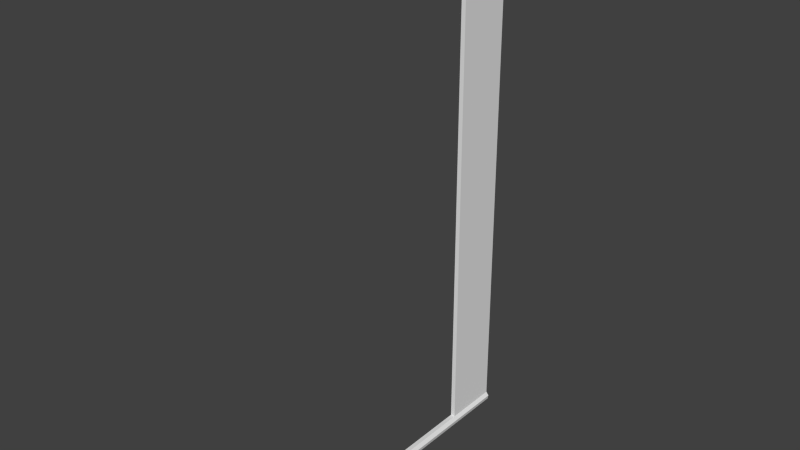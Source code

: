 # Source: goal.blend  (saved by Blender 2.72.0; exported with 4.5.12 LTS)
import bpy
from mathutils import Matrix  # noqa: F401  (used for matrix-valued properties, if any)

bpy.ops.wm.read_factory_settings(use_empty=True)
scene = bpy.context.scene
scene.name = 'Scene'

# ---- collections
col_collection_2 = bpy.data.collections.new('Collection 2'); scene.collection.children.link(col_collection_2)

# ---- world
world_world = bpy.data.worlds.new('World'); scene.world = world_world
world_world.color = (0.05088, 0.05088, 0.05088)
world_world.use_sun_shadow = False
world_world.sun_shadow_jitter_overblur = 0.0
world_world.cycles.sampling_method = 'MANUAL'
world_world.cycles.sample_map_resolution = 256

# ---- meshes
me_cylinder = bpy.data.meshes.new('Cylinder')
me_cylinder.from_pydata([(5.065e-09, -1.431e-06, -7.288), (5.065e-09, 7.785, -7.288), (0.1104, -1.907e-06, -7.235), (0.1104, 7.785, -7.235), (0.1376, -1.907e-06, -7.115), (0.1376, 7.785, -7.115), (0.06125, -9.537e-07, -7.019), (0.06125, 7.785, -7.019), (-0.06125, -9.537e-07, -7.019), (-0.06125, 7.785, -7.019), (-0.1376, -1.907e-06, -7.115), (-0.1376, 7.785, -7.115), (-0.1104, -1.907e-06, -7.235), (-0.1104, 7.785, -7.235), (0.06125, 6.239, -7.019), (-0.06125, 7.785, -4.768e-07), (-0.06125, 6.239, -7.019), (0.06125, 7.785, -4.768e-07), (0.06125, 6.239, -4.768e-07), (-0.06125, 6.239, -4.768e-07), (-0.06125, 6.239, -0.9811), (-0.06125, 6.239, -1.987), (-0.06125, 6.239, -2.994), (-0.06125, 6.239, -4.0), (-0.06125, 6.239, -5.007), (-0.06125, 6.239, -6.013), (0.06125, 6.239, -6.013), (0.06125, 6.239, -5.007), (0.06125, 6.239, -4.0), (0.06125, 6.239, -2.994), (0.06125, 6.239, -1.987), (0.06125, 6.239, -0.9811), (-0.06125, 7.785, -0.9811), (-0.06125, 7.785, -1.987), (-0.06125, 7.785, -2.994), (-0.06125, 7.785, -4.0), (-0.06125, 7.785, -5.007), (-0.06125, 7.785, -6.013), (0.06125, 7.785, -0.9811), (0.06125, 7.785, -1.987), (0.06125, 7.785, -2.994), (0.06125, 7.785, -4.0), (0.06125, 7.785, -5.007), (0.06125, 7.785, -6.013), (0.06125, 7.012, -7.019), (-0.06125, 7.012, -7.019), (0.06125, 7.012, -4.768e-07), (-0.06125, 7.012, -4.768e-07), (-0.06125, 7.012, -6.013), (-0.06125, 7.012, -5.007), (-0.06125, 7.012, -4.0), (-0.06125, 7.012, -2.994), (-0.06125, 7.012, -1.987), (-0.06125, 7.012, -0.9811), (0.06125, 7.012, -6.013), (0.06125, 7.012, -5.007), (0.06125, 7.012, -4.0), (0.06125, 7.012, -2.994), (0.06125, 7.012, -1.987), (0.06125, 7.012, -0.9811), (5.065e-09, -4.768e-07, 7.288), (5.065e-09, 7.785, 7.288), (0.1104, -4.768e-07, 7.235), (0.1104, 7.785, 7.235), (0.1376, -4.768e-07, 7.115), (0.1376, 7.785, 7.115), (0.06125, -4.768e-07, 7.019), (0.06125, 7.785, 7.019), (-0.06125, -4.768e-07, 7.019), (-0.06125, 7.785, 7.019), (-0.1376, -4.768e-07, 7.115), (-0.1376, 7.785, 7.115), (-0.1104, -4.768e-07, 7.235), (-0.1104, 7.785, 7.235), (0.06125, 6.239, 7.019), (-0.06125, 6.239, 7.019), (-0.06125, 6.239, 0.9811), (-0.06125, 6.239, 1.987), (-0.06125, 6.239, 2.994), (-0.06125, 6.239, 4.0), (-0.06125, 6.239, 5.007), (-0.06125, 6.239, 6.013), (0.06125, 6.239, 6.013), (0.06125, 6.239, 5.007), (0.06125, 6.239, 4.0), (0.06125, 6.239, 2.994), (0.06125, 6.239, 1.987), (0.06125, 6.239, 0.9811), (-0.06125, 7.785, 0.9811), (-0.06125, 7.785, 1.987), (-0.06125, 7.785, 2.994), (-0.06125, 7.785, 4.0), (-0.06125, 7.785, 5.007), (-0.06125, 7.785, 6.013), (0.06125, 7.785, 0.9811), (0.06125, 7.785, 1.987), (0.06125, 7.785, 2.994), (0.06125, 7.785, 4.0), (0.06125, 7.785, 5.007), (0.06125, 7.785, 6.013), (0.06125, 7.012, 7.019), (-0.06125, 7.012, 7.019), (-0.06125, 7.012, 6.013), (-0.06125, 7.012, 5.007), (-0.06125, 7.012, 4.0), (-0.06125, 7.012, 2.994), (-0.06125, 7.012, 1.987), (-0.06125, 7.012, 0.9811), (0.06125, 7.012, 6.013), (0.06125, 7.012, 5.007), (0.06125, 7.012, 4.0), (0.06125, 7.012, 2.994), (0.06125, 7.012, 1.987), (0.06125, 7.012, 0.9811)], [], [(0, 1, 3, 2), (2, 3, 5, 4), (4, 5, 7, 44, 14, 6), (8, 16, 45, 9, 11, 10), (3, 1, 13, 11, 9, 7, 5), (12, 13, 1, 0), (10, 11, 13, 12), (0, 2, 4, 6, 8, 10, 12), (53, 20, 19, 47), (6, 14, 16, 8), (20, 31, 18, 19), (38, 32, 15, 17), (59, 38, 17, 46), (45, 16, 25, 48), (48, 25, 24, 49), (49, 24, 23, 50), (50, 23, 22, 51), (51, 22, 21, 52), (52, 21, 20, 53), (16, 14, 26, 25), (25, 26, 27, 24), (24, 27, 28, 23), (23, 28, 29, 22), (22, 29, 30, 21), (21, 30, 31, 20), (7, 9, 37, 43), (43, 37, 36, 42), (42, 36, 35, 41), (41, 35, 34, 40), (40, 34, 33, 39), (39, 33, 32, 38), (44, 7, 43, 54), (54, 43, 42, 55), (55, 42, 41, 56), (56, 41, 40, 57), (57, 40, 39, 58), (58, 39, 38, 59), (32, 53, 47, 15), (31, 59, 46, 18), (9, 45, 48, 37), (37, 48, 49, 36), (36, 49, 50, 35), (35, 50, 51, 34), (34, 51, 52, 33), (33, 52, 53, 32), (14, 44, 54, 26), (26, 54, 55, 27), (27, 55, 56, 28), (28, 56, 57, 29), (29, 57, 58, 30), (30, 58, 59, 31), (60, 62, 63, 61), (62, 64, 65, 63), (64, 66, 74, 100, 67, 65), (68, 70, 71, 69, 101, 75), (63, 65, 67, 69, 71, 73, 61), (72, 60, 61, 73), (70, 72, 73, 71), (60, 72, 70, 68, 66, 64, 62), (107, 47, 19, 76), (66, 68, 75, 74), (87, 18, 46, 113), (94, 17, 15, 88), (113, 46, 17, 94), (101, 102, 81, 75), (102, 103, 80, 81), (103, 104, 79, 80), (104, 105, 78, 79), (105, 106, 77, 78), (106, 107, 76, 77), (75, 81, 82, 74), (81, 80, 83, 82), (80, 79, 84, 83), (79, 78, 85, 84), (78, 77, 86, 85), (77, 76, 87, 86), (67, 99, 93, 69), (99, 98, 92, 93), (98, 97, 91, 92), (97, 96, 90, 91), (96, 95, 89, 90), (95, 94, 88, 89), (100, 108, 99, 67), (108, 109, 98, 99), (109, 110, 97, 98), (110, 111, 96, 97), (111, 112, 95, 96), (112, 113, 94, 95), (88, 15, 47, 107), (76, 19, 18, 87), (69, 93, 102, 101), (93, 92, 103, 102), (92, 91, 104, 103), (91, 90, 105, 104), (90, 89, 106, 105), (89, 88, 107, 106), (74, 82, 108, 100), (82, 83, 109, 108), (83, 84, 110, 109), (84, 85, 111, 110), (85, 86, 112, 111), (86, 87, 113, 112)])
_uv = me_cylinder.uv_layers.new(name='UVMap')
_uv.uv.foreach_set('vector', [0.7735, 0.6808, 0.7735, 0.8311, 0.7613, 0.8311, 0.7613, 0.6808, 0.7613, 0.6808, 0.7613, 0.8311, 0.7417, 0.8311, 0.7417, 0.6808, 0.666, 0.8311, 0.666, 0.6808, 0.6782, 0.6808, 0.6782, 0.6957, 0.6782, 0.7106, 0.6782, 0.8311, 0.6978, 0.8311, 0.6978, 0.7106, 0.6978, 0.6957, 0.6978, 0.6808, 0.71, 0.6808, 0.71, 0.8311, 0.7819, 0.6856, 0.7735, 0.6834, 0.7819, 0.6813, 0.801, 0.6808, 0.8163, 0.6822, 0.8163, 0.6846, 0.801, 0.6861, 0.7221, 0.6808, 0.7221, 0.8311, 0.71, 0.8311, 0.71, 0.6808, 0.7417, 0.6808, 0.7417, 0.8311, 0.7221, 0.8311, 0.7221, 0.6808, 0.8163, 0.6876, 0.8163, 0.6899, 0.801, 0.6914, 0.7819, 0.6909, 0.7735, 0.6887, 0.7819, 0.6866, 0.801, 0.6861, 0.7332, 0.4697, 0.7564, 0.4697, 0.7564, 0.4992, 0.7332, 0.4992, 0.6782, 0.8311, 0.6782, 0.7106, 0.6978, 0.7106, 0.6978, 0.8311, 0.7833, 0.4992, 0.7796, 0.4992, 0.7796, 0.4697, 0.7833, 0.4697, 0.9277, 0.8283, 0.9241, 0.8283, 0.9241, 0.7987, 0.9277, 0.7987, 0.8505, 0.8283, 0.8273, 0.8283, 0.8273, 0.7987, 0.8505, 0.7987, 0.71, 0.4093, 0.7332, 0.4093, 0.7332, 0.4395, 0.71, 0.4395, 0.8505, 0.7684, 0.8738, 0.7684, 0.8738, 0.7987, 0.8505, 0.7987, 0.6868, 0.4093, 0.71, 0.4093, 0.71, 0.4395, 0.6868, 0.4395, 0.8971, 0.7684, 0.9204, 0.7684, 0.9204, 0.7987, 0.8971, 0.7987, 0.7796, 0.4395, 0.8028, 0.4395, 0.8028, 0.4697, 0.7796, 0.4697, 0.9204, 0.7079, 0.9436, 0.7079, 0.9436, 0.7381, 0.9204, 0.7381, 0.8065, 0.3489, 0.8102, 0.3489, 0.8102, 0.3791, 0.8065, 0.3791, 0.9743, 0.6776, 0.978, 0.6776, 0.978, 0.7079, 0.9743, 0.7079, 0.8028, 0.4093, 0.8065, 0.4093, 0.8065, 0.4395, 0.8028, 0.4395, 0.9669, 0.7079, 0.9706, 0.7079, 0.9706, 0.7381, 0.9669, 0.7381, 0.8028, 0.3791, 0.8065, 0.3791, 0.8065, 0.4093, 0.8028, 0.4093, 0.9669, 0.7684, 0.9706, 0.7684, 0.9706, 0.7987, 0.9669, 0.7987, 0.9743, 0.7381, 0.9706, 0.7381, 0.9706, 0.7079, 0.9743, 0.7079, 0.8139, 0.4697, 0.8102, 0.4697, 0.8102, 0.4395, 0.8139, 0.4395, 0.978, 0.7684, 0.9743, 0.7684, 0.9743, 0.7381, 0.978, 0.7381, 0.8102, 0.4697, 0.8065, 0.4697, 0.8065, 0.4395, 0.8102, 0.4395, 0.978, 0.7381, 0.9743, 0.7381, 0.9743, 0.7079, 0.978, 0.7079, 0.8102, 0.4395, 0.8065, 0.4395, 0.8065, 0.4093, 0.8102, 0.4093, 0.9669, 0.7987, 0.9436, 0.7987, 0.9436, 0.7684, 0.9669, 0.7684, 0.7796, 0.4395, 0.7564, 0.4395, 0.7564, 0.4093, 0.7796, 0.4093, 0.8505, 0.7987, 0.8273, 0.7987, 0.8273, 0.7684, 0.8505, 0.7684, 0.7564, 0.4395, 0.7796, 0.4395, 0.7796, 0.4697, 0.7564, 0.4697, 0.8738, 0.7381, 0.8971, 0.7381, 0.8971, 0.7684, 0.8738, 0.7684, 0.7796, 0.4093, 0.8028, 0.4093, 0.8028, 0.4395, 0.7796, 0.4395, 0.8505, 0.7987, 0.8738, 0.7987, 0.8738, 0.8283, 0.8505, 0.8283, 0.7332, 0.4992, 0.71, 0.4992, 0.71, 0.4697, 0.7332, 0.4697, 0.8971, 0.6776, 0.9204, 0.6776, 0.9204, 0.7079, 0.8971, 0.7079, 0.6868, 0.4395, 0.71, 0.4395, 0.71, 0.4697, 0.6868, 0.4697, 0.8971, 0.7079, 0.9204, 0.7079, 0.9204, 0.7381, 0.8971, 0.7381, 0.6868, 0.3791, 0.71, 0.3791, 0.71, 0.4093, 0.6868, 0.4093, 0.8738, 0.7684, 0.8971, 0.7684, 0.8971, 0.7987, 0.8738, 0.7987, 0.6636, 0.3489, 0.6868, 0.3489, 0.6868, 0.3791, 0.6636, 0.3791, 0.7564, 0.4697, 0.7332, 0.4697, 0.7332, 0.4395, 0.7564, 0.4395, 0.8738, 0.7079, 0.8505, 0.7079, 0.8505, 0.6776, 0.8738, 0.6776, 0.71, 0.3791, 0.6868, 0.3791, 0.6868, 0.3489, 0.71, 0.3489, 0.9436, 0.7684, 0.9204, 0.7684, 0.9204, 0.7381, 0.9436, 0.7381, 0.71, 0.3489, 0.7332, 0.3489, 0.7332, 0.3791, 0.71, 0.3791, 0.8738, 0.7684, 0.8505, 0.7684, 0.8505, 0.7381, 0.8738, 0.7381, 0.7735, 0.6808, 0.7613, 0.6808, 0.7613, 0.8311, 0.7735, 0.8311, 0.7613, 0.6808, 0.7417, 0.6808, 0.7417, 0.8311, 0.7613, 0.8311, 0.666, 0.8311, 0.6782, 0.8311, 0.6782, 0.7106, 0.6782, 0.6957, 0.6782, 0.6808, 0.666, 0.6808, 0.6978, 0.8311, 0.71, 0.8311, 0.71, 0.6808, 0.6978, 0.6808, 0.6978, 0.6957, 0.6978, 0.7106, 0.7819, 0.6856, 0.801, 0.6861, 0.8163, 0.6846, 0.8163, 0.6822, 0.801, 0.6808, 0.7819, 0.6813, 0.7735, 0.6834, 0.7221, 0.6808, 0.71, 0.6808, 0.71, 0.8311, 0.7221, 0.8311, 0.7417, 0.6808, 0.7221, 0.6808, 0.7221, 0.8311, 0.7417, 0.8311, 0.8163, 0.6876, 0.801, 0.6861, 0.7819, 0.6866, 0.7735, 0.6887, 0.7819, 0.6909, 0.801, 0.6914, 0.8163, 0.6899, 0.8738, 0.8283, 0.8738, 0.7987, 0.8971, 0.7987, 0.8971, 0.8283, 0.6782, 0.8311, 0.6978, 0.8311, 0.6978, 0.7106, 0.6782, 0.7106, 0.9204, 0.7987, 0.9204, 0.8283, 0.8971, 0.8283, 0.8971, 0.7987, 0.7759, 0.4992, 0.7759, 0.4697, 0.7796, 0.4697, 0.7796, 0.4992, 0.71, 0.4697, 0.71, 0.4992, 0.6868, 0.4992, 0.6868, 0.4697, 0.8505, 0.7381, 0.8505, 0.7079, 0.8738, 0.7079, 0.8738, 0.7381, 0.7564, 0.4093, 0.7564, 0.3791, 0.7796, 0.3791, 0.7796, 0.4093, 0.8273, 0.7684, 0.8273, 0.7381, 0.8505, 0.7381, 0.8505, 0.7684, 0.7796, 0.4093, 0.7796, 0.3791, 0.8028, 0.3791, 0.8028, 0.4093, 0.9436, 0.7381, 0.9436, 0.7079, 0.9669, 0.7079, 0.9669, 0.7381, 0.7564, 0.3791, 0.7564, 0.3489, 0.7796, 0.3489, 0.7796, 0.3791, 0.9706, 0.7079, 0.9706, 0.6776, 0.9743, 0.6776, 0.9743, 0.7079, 0.8102, 0.3791, 0.8102, 0.3489, 0.8139, 0.3489, 0.8139, 0.3791, 0.9706, 0.6776, 0.9706, 0.7079, 0.9669, 0.7079, 0.9669, 0.6776, 0.8065, 0.3489, 0.8065, 0.3791, 0.8028, 0.3791, 0.8028, 0.3489, 0.9706, 0.7381, 0.9706, 0.7684, 0.9669, 0.7684, 0.9669, 0.7381, 0.8065, 0.4395, 0.8065, 0.4697, 0.8028, 0.4697, 0.8028, 0.4395, 0.8102, 0.3791, 0.8102, 0.4093, 0.8065, 0.4093, 0.8065, 0.3791, 0.978, 0.7684, 0.978, 0.7987, 0.9743, 0.7987, 0.9743, 0.7684, 0.8139, 0.4093, 0.8139, 0.4395, 0.8102, 0.4395, 0.8102, 0.4093, 0.9743, 0.7684, 0.9743, 0.7987, 0.9706, 0.7987, 0.9706, 0.7684, 0.8139, 0.3791, 0.8139, 0.4093, 0.8102, 0.4093, 0.8102, 0.3791, 0.9743, 0.7381, 0.9743, 0.7684, 0.9706, 0.7684, 0.9706, 0.7381, 0.6868, 0.4093, 0.6868, 0.4395, 0.6636, 0.4395, 0.6636, 0.4093, 0.9669, 0.7381, 0.9669, 0.7684, 0.9436, 0.7684, 0.9436, 0.7381, 0.7564, 0.3489, 0.7564, 0.3791, 0.7332, 0.3791, 0.7332, 0.3489, 0.9669, 0.6776, 0.9669, 0.7079, 0.9436, 0.7079, 0.9436, 0.6776, 0.6868, 0.3791, 0.6868, 0.4093, 0.6636, 0.4093, 0.6636, 0.3791, 0.9204, 0.7381, 0.9204, 0.7684, 0.8971, 0.7684, 0.8971, 0.7381, 0.6636, 0.4992, 0.6636, 0.4697, 0.6868, 0.4697, 0.6868, 0.4992, 0.9241, 0.7987, 0.9241, 0.8283, 0.9204, 0.8283, 0.9204, 0.7987, 0.7332, 0.4395, 0.7332, 0.4093, 0.7564, 0.4093, 0.7564, 0.4395, 0.9204, 0.7987, 0.9204, 0.7684, 0.9436, 0.7684, 0.9436, 0.7987, 0.7332, 0.4093, 0.7332, 0.3791, 0.7564, 0.3791, 0.7564, 0.4093, 0.8738, 0.7381, 0.8738, 0.7079, 0.8971, 0.7079, 0.8971, 0.7381, 0.6636, 0.4697, 0.6636, 0.4395, 0.6868, 0.4395, 0.6868, 0.4697, 0.8273, 0.7079, 0.8273, 0.6776, 0.8505, 0.6776, 0.8505, 0.7079, 0.8971, 0.6776, 0.8971, 0.7079, 0.8738, 0.7079, 0.8738, 0.6776, 0.7332, 0.3791, 0.7332, 0.4093, 0.71, 0.4093, 0.71, 0.3791, 0.8505, 0.7079, 0.8505, 0.7381, 0.8273, 0.7381, 0.8273, 0.7079, 0.8028, 0.3489, 0.8028, 0.3791, 0.7796, 0.3791, 0.7796, 0.3489, 0.9436, 0.6776, 0.9436, 0.7079, 0.9204, 0.7079, 0.9204, 0.6776, 0.7332, 0.4395, 0.7332, 0.4697, 0.71, 0.4697, 0.71, 0.4395])
me_cylinder.use_remesh_preserve_volume = False
me_cylinder.use_remesh_preserve_attributes = False
me_cylinder.use_mirror_vertex_groups = False
me_cylinder.update()

# ---- objects
ob_cylinder = bpy.data.objects.new('Cylinder', me_cylinder)

# ---- transforms, parenting, visibility, modifiers, constraints
ob_cylinder.location = (-1.969e-08, -6.219, 2.326)
ob_cylinder.lineart.crease_threshold = 0.0

# ---- collection membership
col_collection_2.objects.link(ob_cylinder)

# ---- scene / render settings (as saved in the file)
scene.frame_start = 1; scene.frame_end = 250; scene.frame_set(2)
scene.render.engine = 'BLENDER_EEVEE_NEXT'
scene.render.resolution_percentage = 50
scene.render.dither_intensity = 0.0
scene.cycles.use_denoising = False
scene.cycles.samples = 10
scene.cycles.sampling_pattern = 'TABULATED_SOBOL'
scene.cycles.light_sampling_threshold = 0.0
scene.cycles.use_adaptive_sampling = False
scene.cycles.use_light_tree = False
scene.cycles.blur_glossy = 0.0
scene.cycles.pixel_filter_type = 'GAUSSIAN'
scene.cycles.sample_clamp_indirect = 0.0
scene.view_settings.view_transform = 'Standard'
bpy.context.view_layer.update()

# ---- added for rendering (the .blend has no active camera and no usable light): camera, sun
cam_auto = bpy.data.cameras.new('AutoCamera')
cam_auto.lens = 50.0
cam_auto.sensor_width = 36.0
cam_auto.clip_end = 1000.0
ob_auto_camera = bpy.data.objects.new('AutoCamera', cam_auto)
scene.collection.objects.link(ob_auto_camera)
ob_auto_camera.location = (15.2907, -20.6752, 14.5589)
ob_auto_camera.rotation_euler = (1.09748, -7.21219e-08, 0.694738)
scene.camera = ob_auto_camera
light_auto_sun = bpy.data.lights.new('AutoSun', 'SUN')
light_auto_sun.energy = 3.0
light_auto_sun.angle = 0.0523599
ob_auto_sun = bpy.data.objects.new('AutoSun', light_auto_sun)
scene.collection.objects.link(ob_auto_sun)
ob_auto_sun.rotation_euler = (0.872665, 0.174533, 0.523599)
bpy.context.view_layer.update()
